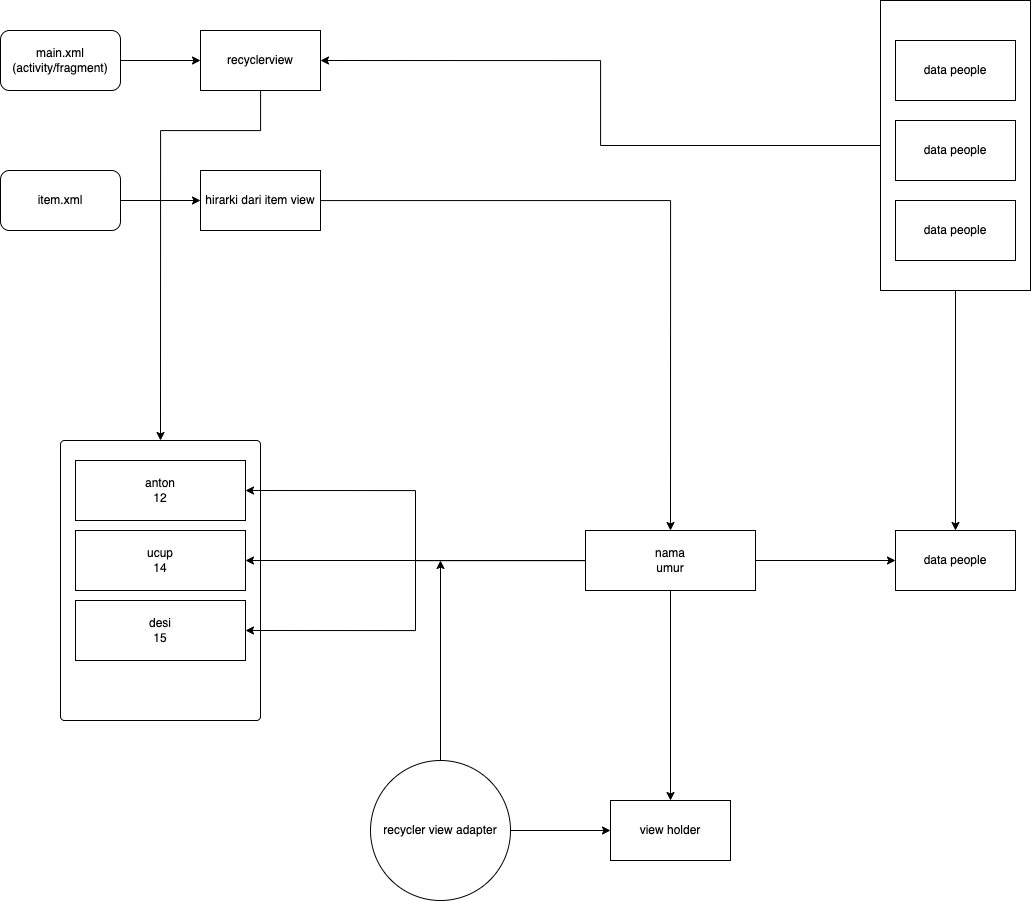

The diagram above was exported from draw.io. Its source (the exported page's mxGraphModel, read from the mxfile embedded in the PNG):
<mxGraphModel dx="1209" dy="655" grid="1" gridSize="10" guides="1" tooltips="1" connect="1" arrows="1" fold="1" page="1" pageScale="1" pageWidth="850" pageHeight="1100" math="0" shadow="0">
  <root>
    <mxCell id="0" />
    <mxCell id="1" parent="0" />
    <mxCell id="dflP3eKSzA0_0zZq6HZu-3" value="" style="edgeStyle=orthogonalEdgeStyle;rounded=0;orthogonalLoop=1;jettySize=auto;html=1;" edge="1" parent="1" source="dflP3eKSzA0_0zZq6HZu-1" target="dflP3eKSzA0_0zZq6HZu-2">
      <mxGeometry relative="1" as="geometry" />
    </mxCell>
    <mxCell id="dflP3eKSzA0_0zZq6HZu-1" value="main.xml (activity/fragment)" style="rounded=1;whiteSpace=wrap;html=1;" vertex="1" parent="1">
      <mxGeometry x="200" y="220" width="120" height="60" as="geometry" />
    </mxCell>
    <mxCell id="dflP3eKSzA0_0zZq6HZu-17" style="edgeStyle=orthogonalEdgeStyle;rounded=0;orthogonalLoop=1;jettySize=auto;html=1;entryX=0.5;entryY=0;entryDx=0;entryDy=0;" edge="1" parent="1" source="dflP3eKSzA0_0zZq6HZu-2" target="dflP3eKSzA0_0zZq6HZu-7">
      <mxGeometry relative="1" as="geometry">
        <Array as="points">
          <mxPoint x="460" y="320" />
          <mxPoint x="360" y="320" />
        </Array>
      </mxGeometry>
    </mxCell>
    <mxCell id="dflP3eKSzA0_0zZq6HZu-2" value="recyclerview" style="rounded=0;whiteSpace=wrap;html=1;" vertex="1" parent="1">
      <mxGeometry x="400" y="220" width="120" height="60" as="geometry" />
    </mxCell>
    <mxCell id="dflP3eKSzA0_0zZq6HZu-6" value="" style="edgeStyle=orthogonalEdgeStyle;rounded=0;orthogonalLoop=1;jettySize=auto;html=1;" edge="1" parent="1" source="dflP3eKSzA0_0zZq6HZu-4" target="dflP3eKSzA0_0zZq6HZu-5">
      <mxGeometry relative="1" as="geometry" />
    </mxCell>
    <mxCell id="dflP3eKSzA0_0zZq6HZu-4" value="item.xml" style="rounded=1;whiteSpace=wrap;html=1;" vertex="1" parent="1">
      <mxGeometry x="200" y="360" width="120" height="60" as="geometry" />
    </mxCell>
    <mxCell id="dflP3eKSzA0_0zZq6HZu-12" style="edgeStyle=orthogonalEdgeStyle;rounded=0;orthogonalLoop=1;jettySize=auto;html=1;entryX=0.5;entryY=0;entryDx=0;entryDy=0;" edge="1" parent="1" source="dflP3eKSzA0_0zZq6HZu-5" target="dflP3eKSzA0_0zZq6HZu-8">
      <mxGeometry relative="1" as="geometry" />
    </mxCell>
    <mxCell id="dflP3eKSzA0_0zZq6HZu-5" value="hirarki dari item view" style="rounded=0;whiteSpace=wrap;html=1;" vertex="1" parent="1">
      <mxGeometry x="400" y="360" width="120" height="60" as="geometry" />
    </mxCell>
    <mxCell id="dflP3eKSzA0_0zZq6HZu-7" value="" style="rounded=1;whiteSpace=wrap;html=1;arcSize=2;" vertex="1" parent="1">
      <mxGeometry x="260" y="630" width="200" height="280" as="geometry" />
    </mxCell>
    <mxCell id="dflP3eKSzA0_0zZq6HZu-14" style="edgeStyle=orthogonalEdgeStyle;rounded=0;orthogonalLoop=1;jettySize=auto;html=1;" edge="1" parent="1" source="dflP3eKSzA0_0zZq6HZu-8" target="dflP3eKSzA0_0zZq6HZu-10">
      <mxGeometry relative="1" as="geometry" />
    </mxCell>
    <mxCell id="dflP3eKSzA0_0zZq6HZu-15" style="edgeStyle=orthogonalEdgeStyle;rounded=0;orthogonalLoop=1;jettySize=auto;html=1;entryX=1;entryY=0.5;entryDx=0;entryDy=0;" edge="1" parent="1" source="dflP3eKSzA0_0zZq6HZu-8" target="dflP3eKSzA0_0zZq6HZu-11">
      <mxGeometry relative="1" as="geometry" />
    </mxCell>
    <mxCell id="dflP3eKSzA0_0zZq6HZu-22" style="edgeStyle=orthogonalEdgeStyle;rounded=0;orthogonalLoop=1;jettySize=auto;html=1;" edge="1" parent="1" source="dflP3eKSzA0_0zZq6HZu-8" target="dflP3eKSzA0_0zZq6HZu-21">
      <mxGeometry relative="1" as="geometry" />
    </mxCell>
    <mxCell id="dflP3eKSzA0_0zZq6HZu-23" style="edgeStyle=orthogonalEdgeStyle;rounded=0;orthogonalLoop=1;jettySize=auto;html=1;entryX=1;entryY=0.5;entryDx=0;entryDy=0;" edge="1" parent="1" source="dflP3eKSzA0_0zZq6HZu-8" target="dflP3eKSzA0_0zZq6HZu-9">
      <mxGeometry relative="1" as="geometry" />
    </mxCell>
    <mxCell id="dflP3eKSzA0_0zZq6HZu-27" style="edgeStyle=orthogonalEdgeStyle;rounded=0;orthogonalLoop=1;jettySize=auto;html=1;" edge="1" parent="1" source="dflP3eKSzA0_0zZq6HZu-8" target="dflP3eKSzA0_0zZq6HZu-26">
      <mxGeometry relative="1" as="geometry" />
    </mxCell>
    <mxCell id="dflP3eKSzA0_0zZq6HZu-8" value="nama&lt;br&gt;umur" style="rounded=0;whiteSpace=wrap;html=1;" vertex="1" parent="1">
      <mxGeometry x="785" y="720" width="170" height="60" as="geometry" />
    </mxCell>
    <mxCell id="dflP3eKSzA0_0zZq6HZu-9" value="anton&lt;br&gt;12" style="rounded=0;whiteSpace=wrap;html=1;" vertex="1" parent="1">
      <mxGeometry x="275" y="650" width="170" height="60" as="geometry" />
    </mxCell>
    <mxCell id="dflP3eKSzA0_0zZq6HZu-10" value="ucup&lt;br&gt;14" style="rounded=0;whiteSpace=wrap;html=1;" vertex="1" parent="1">
      <mxGeometry x="275" y="720" width="170" height="60" as="geometry" />
    </mxCell>
    <mxCell id="dflP3eKSzA0_0zZq6HZu-11" value="desi&lt;br&gt;15" style="rounded=0;whiteSpace=wrap;html=1;" vertex="1" parent="1">
      <mxGeometry x="275" y="790" width="170" height="60" as="geometry" />
    </mxCell>
    <mxCell id="dflP3eKSzA0_0zZq6HZu-20" style="edgeStyle=orthogonalEdgeStyle;rounded=0;orthogonalLoop=1;jettySize=auto;html=1;" edge="1" parent="1" source="dflP3eKSzA0_0zZq6HZu-18">
      <mxGeometry relative="1" as="geometry">
        <mxPoint x="640" y="750" as="targetPoint" />
      </mxGeometry>
    </mxCell>
    <mxCell id="dflP3eKSzA0_0zZq6HZu-25" style="edgeStyle=orthogonalEdgeStyle;rounded=0;orthogonalLoop=1;jettySize=auto;html=1;" edge="1" parent="1" source="dflP3eKSzA0_0zZq6HZu-18" target="dflP3eKSzA0_0zZq6HZu-21">
      <mxGeometry relative="1" as="geometry" />
    </mxCell>
    <mxCell id="dflP3eKSzA0_0zZq6HZu-18" value="recycler view adapter" style="ellipse;whiteSpace=wrap;html=1;aspect=fixed;" vertex="1" parent="1">
      <mxGeometry x="570" y="950" width="140" height="140" as="geometry" />
    </mxCell>
    <mxCell id="dflP3eKSzA0_0zZq6HZu-21" value="view holder" style="rounded=0;whiteSpace=wrap;html=1;" vertex="1" parent="1">
      <mxGeometry x="810" y="990" width="120" height="60" as="geometry" />
    </mxCell>
    <mxCell id="dflP3eKSzA0_0zZq6HZu-26" value="data people" style="rounded=0;whiteSpace=wrap;html=1;" vertex="1" parent="1">
      <mxGeometry x="1095" y="720" width="120" height="60" as="geometry" />
    </mxCell>
    <mxCell id="dflP3eKSzA0_0zZq6HZu-33" style="edgeStyle=orthogonalEdgeStyle;rounded=0;orthogonalLoop=1;jettySize=auto;html=1;entryX=1;entryY=0.5;entryDx=0;entryDy=0;" edge="1" parent="1" source="dflP3eKSzA0_0zZq6HZu-29" target="dflP3eKSzA0_0zZq6HZu-2">
      <mxGeometry relative="1" as="geometry" />
    </mxCell>
    <mxCell id="dflP3eKSzA0_0zZq6HZu-34" style="edgeStyle=orthogonalEdgeStyle;rounded=0;orthogonalLoop=1;jettySize=auto;html=1;" edge="1" parent="1" source="dflP3eKSzA0_0zZq6HZu-29" target="dflP3eKSzA0_0zZq6HZu-26">
      <mxGeometry relative="1" as="geometry" />
    </mxCell>
    <mxCell id="dflP3eKSzA0_0zZq6HZu-29" value="" style="rounded=0;whiteSpace=wrap;html=1;" vertex="1" parent="1">
      <mxGeometry x="1080" y="190" width="150" height="290" as="geometry" />
    </mxCell>
    <mxCell id="dflP3eKSzA0_0zZq6HZu-30" value="data people" style="rounded=0;whiteSpace=wrap;html=1;" vertex="1" parent="1">
      <mxGeometry x="1095" y="230" width="120" height="60" as="geometry" />
    </mxCell>
    <mxCell id="dflP3eKSzA0_0zZq6HZu-31" value="data people" style="rounded=0;whiteSpace=wrap;html=1;" vertex="1" parent="1">
      <mxGeometry x="1095" y="310" width="120" height="60" as="geometry" />
    </mxCell>
    <mxCell id="dflP3eKSzA0_0zZq6HZu-32" value="data people" style="rounded=0;whiteSpace=wrap;html=1;" vertex="1" parent="1">
      <mxGeometry x="1095" y="390" width="120" height="60" as="geometry" />
    </mxCell>
  </root>
</mxGraphModel>